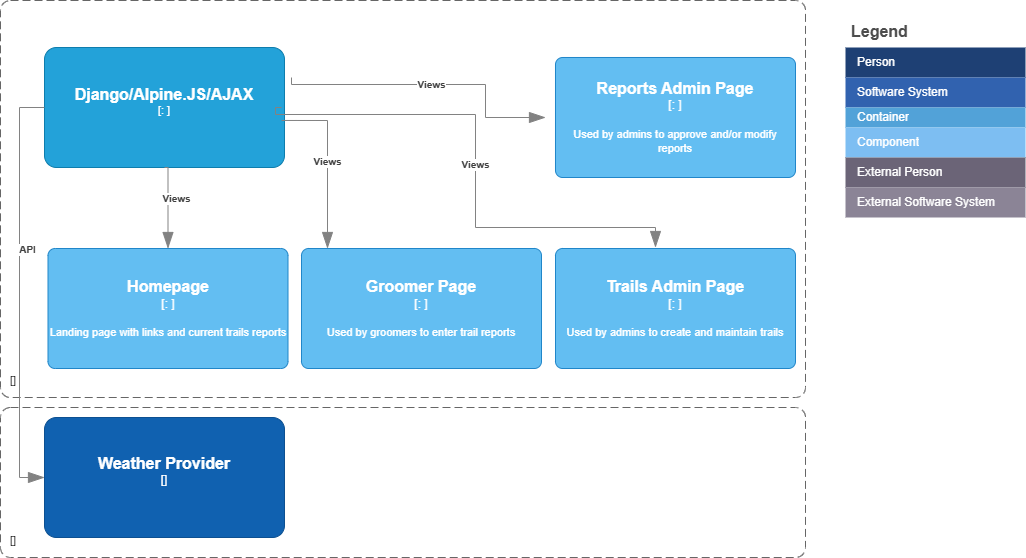

The diagram above was exported from draw.io. Its source (the exported page's mxGraphModel, read from the mxfile embedded in the PNG):
<mxGraphModel dx="989" dy="1062" grid="1" gridSize="10" guides="1" tooltips="1" connect="1" arrows="1" fold="1" page="1" pageScale="1" pageWidth="1100" pageHeight="850" math="0" shadow="0">
  <root>
    <mxCell id="0" />
    <mxCell id="1" parent="0" />
    <mxCell id="EbbBh1ozKTU9sIFa0Mv7-2" value="Legend" style="shape=table;startSize=30;container=1;collapsible=0;childLayout=tableLayout;fontSize=16;align=left;verticalAlign=top;fillColor=none;strokeColor=none;fontColor=#4D4D4D;fontStyle=1;spacingLeft=6;spacing=0;resizable=0;" parent="1" vertex="1">
      <mxGeometry x="870" y="290" width="180" height="200" as="geometry" />
    </mxCell>
    <mxCell id="EbbBh1ozKTU9sIFa0Mv7-3" value="" style="shape=tableRow;horizontal=0;startSize=0;swimlaneHead=0;swimlaneBody=0;strokeColor=inherit;top=0;left=0;bottom=0;right=0;collapsible=0;dropTarget=0;fillColor=none;points=[[0,0.5],[1,0.5]];portConstraint=eastwest;fontSize=12;" parent="EbbBh1ozKTU9sIFa0Mv7-2" vertex="1">
      <mxGeometry y="30" width="180" height="30" as="geometry" />
    </mxCell>
    <mxCell id="EbbBh1ozKTU9sIFa0Mv7-4" value="Person" style="shape=partialRectangle;html=1;whiteSpace=wrap;connectable=0;strokeColor=inherit;overflow=hidden;fillColor=#1E4074;top=0;left=0;bottom=0;right=0;pointerEvents=1;fontSize=12;align=left;fontColor=#FFFFFF;gradientColor=none;spacingLeft=10;spacingRight=4;" parent="EbbBh1ozKTU9sIFa0Mv7-3" vertex="1">
      <mxGeometry width="180" height="30" as="geometry">
        <mxRectangle width="180" height="30" as="alternateBounds" />
      </mxGeometry>
    </mxCell>
    <mxCell id="EbbBh1ozKTU9sIFa0Mv7-5" value="" style="shape=tableRow;horizontal=0;startSize=0;swimlaneHead=0;swimlaneBody=0;strokeColor=inherit;top=0;left=0;bottom=0;right=0;collapsible=0;dropTarget=0;fillColor=none;points=[[0,0.5],[1,0.5]];portConstraint=eastwest;fontSize=12;" parent="EbbBh1ozKTU9sIFa0Mv7-2" vertex="1">
      <mxGeometry y="60" width="180" height="30" as="geometry" />
    </mxCell>
    <mxCell id="EbbBh1ozKTU9sIFa0Mv7-6" value="Software System" style="shape=partialRectangle;html=1;whiteSpace=wrap;connectable=0;strokeColor=inherit;overflow=hidden;fillColor=#3162AF;top=0;left=0;bottom=0;right=0;pointerEvents=1;fontSize=12;align=left;fontColor=#FFFFFF;gradientColor=none;spacingLeft=10;spacingRight=4;" parent="EbbBh1ozKTU9sIFa0Mv7-5" vertex="1">
      <mxGeometry width="180" height="30" as="geometry">
        <mxRectangle width="180" height="30" as="alternateBounds" />
      </mxGeometry>
    </mxCell>
    <mxCell id="EbbBh1ozKTU9sIFa0Mv7-7" value="" style="shape=tableRow;horizontal=0;startSize=0;swimlaneHead=0;swimlaneBody=0;strokeColor=inherit;top=0;left=0;bottom=0;right=0;collapsible=0;dropTarget=0;fillColor=none;points=[[0,0.5],[1,0.5]];portConstraint=eastwest;fontSize=12;" parent="EbbBh1ozKTU9sIFa0Mv7-2" vertex="1">
      <mxGeometry y="90" width="180" height="20" as="geometry" />
    </mxCell>
    <mxCell id="EbbBh1ozKTU9sIFa0Mv7-8" value="Container" style="shape=partialRectangle;html=1;whiteSpace=wrap;connectable=0;strokeColor=inherit;overflow=hidden;fillColor=#52a2d8;top=0;left=0;bottom=0;right=0;pointerEvents=1;fontSize=12;align=left;fontColor=#FFFFFF;gradientColor=none;spacingLeft=10;spacingRight=4;" parent="EbbBh1ozKTU9sIFa0Mv7-7" vertex="1">
      <mxGeometry width="180" height="20" as="geometry">
        <mxRectangle width="180" height="20" as="alternateBounds" />
      </mxGeometry>
    </mxCell>
    <mxCell id="EbbBh1ozKTU9sIFa0Mv7-9" value="" style="shape=tableRow;horizontal=0;startSize=0;swimlaneHead=0;swimlaneBody=0;strokeColor=inherit;top=0;left=0;bottom=0;right=0;collapsible=0;dropTarget=0;fillColor=none;points=[[0,0.5],[1,0.5]];portConstraint=eastwest;fontSize=12;" parent="EbbBh1ozKTU9sIFa0Mv7-2" vertex="1">
      <mxGeometry y="110" width="180" height="30" as="geometry" />
    </mxCell>
    <mxCell id="EbbBh1ozKTU9sIFa0Mv7-10" value="Component" style="shape=partialRectangle;html=1;whiteSpace=wrap;connectable=0;strokeColor=inherit;overflow=hidden;fillColor=#7dbef2;top=0;left=0;bottom=0;right=0;pointerEvents=1;fontSize=12;align=left;fontColor=#FFFFFF;gradientColor=none;spacingLeft=10;spacingRight=4;" parent="EbbBh1ozKTU9sIFa0Mv7-9" vertex="1">
      <mxGeometry width="180" height="30" as="geometry">
        <mxRectangle width="180" height="30" as="alternateBounds" />
      </mxGeometry>
    </mxCell>
    <mxCell id="EbbBh1ozKTU9sIFa0Mv7-11" value="" style="shape=tableRow;horizontal=0;startSize=0;swimlaneHead=0;swimlaneBody=0;strokeColor=inherit;top=0;left=0;bottom=0;right=0;collapsible=0;dropTarget=0;fillColor=none;points=[[0,0.5],[1,0.5]];portConstraint=eastwest;fontSize=12;" parent="EbbBh1ozKTU9sIFa0Mv7-2" vertex="1">
      <mxGeometry y="140" width="180" height="30" as="geometry" />
    </mxCell>
    <mxCell id="EbbBh1ozKTU9sIFa0Mv7-12" value="External Person" style="shape=partialRectangle;html=1;whiteSpace=wrap;connectable=0;strokeColor=inherit;overflow=hidden;fillColor=#6b6477;top=0;left=0;bottom=0;right=0;pointerEvents=1;fontSize=12;align=left;fontColor=#FFFFFF;gradientColor=none;spacingLeft=10;spacingRight=4;" parent="EbbBh1ozKTU9sIFa0Mv7-11" vertex="1">
      <mxGeometry width="180" height="30" as="geometry">
        <mxRectangle width="180" height="30" as="alternateBounds" />
      </mxGeometry>
    </mxCell>
    <mxCell id="EbbBh1ozKTU9sIFa0Mv7-13" value="" style="shape=tableRow;horizontal=0;startSize=0;swimlaneHead=0;swimlaneBody=0;strokeColor=inherit;top=0;left=0;bottom=0;right=0;collapsible=0;dropTarget=0;fillColor=none;points=[[0,0.5],[1,0.5]];portConstraint=eastwest;fontSize=12;" parent="EbbBh1ozKTU9sIFa0Mv7-2" vertex="1">
      <mxGeometry y="170" width="180" height="30" as="geometry" />
    </mxCell>
    <mxCell id="EbbBh1ozKTU9sIFa0Mv7-14" value="External Software System" style="shape=partialRectangle;html=1;whiteSpace=wrap;connectable=0;strokeColor=inherit;overflow=hidden;fillColor=#8b8496;top=0;left=0;bottom=0;right=0;pointerEvents=1;fontSize=12;align=left;fontColor=#FFFFFF;gradientColor=none;spacingLeft=10;spacingRight=4;" parent="EbbBh1ozKTU9sIFa0Mv7-13" vertex="1">
      <mxGeometry width="180" height="30" as="geometry">
        <mxRectangle width="180" height="30" as="alternateBounds" />
      </mxGeometry>
    </mxCell>
    <object placeholders="1" c4Name="Django/Alpine.JS/AJAX" c4Type="" c4Technology="" c4Description="" label="&lt;font style=&quot;font-size: 16px&quot;&gt;&lt;b&gt;%c4Name%&lt;/b&gt;&lt;/font&gt;&lt;div&gt;[%c4Type%: %c4Technology%]&lt;/div&gt;&lt;br&gt;&lt;div&gt;&lt;font style=&quot;font-size: 11px&quot;&gt;&lt;font color=&quot;#E6E6E6&quot;&gt;%c4Description%&lt;/font&gt;&lt;/div&gt;" id="EbbBh1ozKTU9sIFa0Mv7-15">
      <mxCell style="rounded=1;whiteSpace=wrap;html=1;fontSize=11;labelBackgroundColor=none;fillColor=#23A2D9;fontColor=#ffffff;align=center;arcSize=10;strokeColor=#0E7DAD;metaEdit=1;resizable=0;points=[[0.25,0,0],[0.5,0,0],[0.75,0,0],[1,0.25,0],[1,0.5,0],[1,0.75,0],[0.75,1,0],[0.5,1,0],[0.25,1,0],[0,0.75,0],[0,0.5,0],[0,0.25,0]];" parent="1" vertex="1">
        <mxGeometry x="69" y="320" width="240" height="120" as="geometry" />
      </mxCell>
    </object>
    <object placeholders="1" c4Name="" c4Type="" c4Application="" label="&lt;font style=&quot;font-size: 16px&quot;&gt;&lt;b&gt;&lt;div style=&quot;text-align: left&quot;&gt;%c4Name%&lt;/div&gt;&lt;/b&gt;&lt;/font&gt;&lt;div style=&quot;text-align: left&quot;&gt;[%c4Application%]&lt;/div&gt;" id="EbbBh1ozKTU9sIFa0Mv7-37">
      <mxCell style="rounded=1;fontSize=11;whiteSpace=wrap;html=1;dashed=1;arcSize=20;fillColor=none;strokeColor=#666666;fontColor=#333333;labelBackgroundColor=none;align=left;verticalAlign=bottom;labelBorderColor=none;spacingTop=0;spacing=10;dashPattern=8 4;metaEdit=1;rotatable=0;perimeter=rectanglePerimeter;noLabel=0;labelPadding=0;allowArrows=0;connectable=0;expand=0;recursiveResize=0;editable=1;pointerEvents=0;absoluteArcSize=1;points=[[0.25,0,0],[0.5,0,0],[0.75,0,0],[1,0.25,0],[1,0.5,0],[1,0.75,0],[0.75,1,0],[0.5,1,0],[0.25,1,0],[0,0.75,0],[0,0.5,0],[0,0.25,0]];" parent="1" vertex="1">
        <mxGeometry x="25" y="273" width="805" height="397" as="geometry" />
      </mxCell>
    </object>
    <object placeholders="1" c4Name="Homepage" c4Type="" c4Technology="" c4Description="Landing page with links and current trails reports" label="&lt;font style=&quot;font-size: 16px&quot;&gt;&lt;b&gt;%c4Name%&lt;/b&gt;&lt;/font&gt;&lt;div&gt;[%c4Type%: %c4Technology%]&lt;/div&gt;&lt;br&gt;&lt;div&gt;&lt;font style=&quot;font-size: 11px&quot;&gt;%c4Description%&lt;/font&gt;&lt;/div&gt;" id="EbbBh1ozKTU9sIFa0Mv7-62">
      <mxCell style="rounded=1;whiteSpace=wrap;html=1;labelBackgroundColor=none;fillColor=#63BEF2;fontColor=#ffffff;align=center;arcSize=6;strokeColor=#2086C9;metaEdit=1;resizable=0;points=[[0.25,0,0],[0.5,0,0],[0.75,0,0],[1,0.25,0],[1,0.5,0],[1,0.75,0],[0.75,1,0],[0.5,1,0],[0.25,1,0],[0,0.75,0],[0,0.5,0],[0,0.25,0]];" parent="1" vertex="1">
        <mxGeometry x="72.5" y="521" width="240" height="120" as="geometry" />
      </mxCell>
    </object>
    <object placeholders="1" c4Type="" c4Description="Views" label="&lt;div style=&quot;text-align: left&quot;&gt;&lt;div style=&quot;text-align: center&quot;&gt;&lt;b&gt;%c4Description%&lt;/b&gt;&lt;/div&gt;" id="-393rxLxL99Dqva5p_U4-8">
      <mxCell style="endArrow=blockThin;html=1;fontSize=10;fontColor=#404040;strokeWidth=1;endFill=1;strokeColor=#828282;elbow=vertical;metaEdit=1;endSize=14;startSize=14;jumpStyle=arc;jumpSize=16;rounded=0;edgeStyle=orthogonalEdgeStyle;exitX=0.5;exitY=1;exitDx=0;exitDy=0;exitPerimeter=0;entryX=0.5;entryY=0;entryDx=0;entryDy=0;entryPerimeter=0;" parent="1" source="EbbBh1ozKTU9sIFa0Mv7-15" target="EbbBh1ozKTU9sIFa0Mv7-62" edge="1">
        <mxGeometry x="-0.2071" y="8" width="240" relative="1" as="geometry">
          <mxPoint x="406" y="447" as="sourcePoint" />
          <mxPoint x="406" y="530" as="targetPoint" />
          <Array as="points">
            <mxPoint x="193" y="440" />
          </Array>
          <mxPoint as="offset" />
        </mxGeometry>
      </mxCell>
    </object>
    <object placeholders="1" c4Name="Groomer Page" c4Type="" c4Technology="" c4Description="Used by groomers to enter trail reports" label="&lt;font style=&quot;font-size: 16px&quot;&gt;&lt;b&gt;%c4Name%&lt;/b&gt;&lt;/font&gt;&lt;div&gt;[%c4Type%: %c4Technology%]&lt;/div&gt;&lt;br&gt;&lt;div&gt;&lt;font style=&quot;font-size: 11px&quot;&gt;%c4Description%&lt;/font&gt;&lt;/div&gt;" id="2">
      <mxCell style="rounded=1;whiteSpace=wrap;html=1;labelBackgroundColor=none;fillColor=#63BEF2;fontColor=#ffffff;align=center;arcSize=6;strokeColor=#2086C9;metaEdit=1;resizable=0;points=[[0.25,0,0],[0.5,0,0],[0.75,0,0],[1,0.25,0],[1,0.5,0],[1,0.75,0],[0.75,1,0],[0.5,1,0],[0.25,1,0],[0,0.75,0],[0,0.5,0],[0,0.25,0]];" parent="1" vertex="1">
        <mxGeometry x="326" y="521" width="240" height="120" as="geometry" />
      </mxCell>
    </object>
    <object placeholders="1" c4Name="Reports Admin Page" c4Type="" c4Technology="" c4Description="Used by admins to approve and/or modify reports" label="&lt;font style=&quot;font-size: 16px&quot;&gt;&lt;b&gt;%c4Name%&lt;/b&gt;&lt;/font&gt;&lt;div&gt;[%c4Type%: %c4Technology%]&lt;/div&gt;&lt;br&gt;&lt;div&gt;&lt;font style=&quot;font-size: 11px&quot;&gt;%c4Description%&lt;/font&gt;&lt;/div&gt;" id="3">
      <mxCell style="rounded=1;whiteSpace=wrap;html=1;labelBackgroundColor=none;fillColor=#63BEF2;fontColor=#ffffff;align=center;arcSize=6;strokeColor=#2086C9;metaEdit=1;resizable=0;points=[[0.25,0,0],[0.5,0,0],[0.75,0,0],[1,0.25,0],[1,0.5,0],[1,0.75,0],[0.75,1,0],[0.5,1,0],[0.25,1,0],[0,0.75,0],[0,0.5,0],[0,0.25,0]];" parent="1" vertex="1">
        <mxGeometry x="580" y="330" width="240" height="120" as="geometry" />
      </mxCell>
    </object>
    <object placeholders="1" c4Type="" c4Description="Views" label="&lt;div style=&quot;text-align: left&quot;&gt;&lt;div style=&quot;text-align: center&quot;&gt;&lt;b&gt;%c4Description%&lt;/b&gt;&lt;/div&gt;" id="5">
      <mxCell style="endArrow=blockThin;html=1;fontSize=10;fontColor=#404040;strokeWidth=1;endFill=1;strokeColor=#828282;elbow=vertical;metaEdit=1;endSize=14;startSize=14;jumpStyle=arc;jumpSize=16;rounded=0;edgeStyle=orthogonalEdgeStyle;exitX=0.988;exitY=0.608;exitDx=0;exitDy=0;exitPerimeter=0;" parent="1" source="EbbBh1ozKTU9sIFa0Mv7-15" target="2" edge="1">
        <mxGeometry width="240" relative="1" as="geometry">
          <mxPoint x="348" y="392" as="sourcePoint" />
          <mxPoint x="351.5" y="473" as="targetPoint" />
          <Array as="points">
            <mxPoint x="352" y="393" />
          </Array>
        </mxGeometry>
      </mxCell>
    </object>
    <object placeholders="1" c4Type="" c4Description="Views" label="&lt;div style=&quot;text-align: left&quot;&gt;&lt;div style=&quot;text-align: center&quot;&gt;&lt;b&gt;%c4Description%&lt;/b&gt;&lt;/div&gt;" id="ttSbflyq76VGwKiMciCp-5">
      <mxCell style="endArrow=blockThin;html=1;fontSize=10;fontColor=#404040;strokeWidth=1;endFill=1;strokeColor=#828282;elbow=vertical;metaEdit=1;endSize=14;startSize=14;jumpStyle=arc;jumpSize=16;rounded=0;edgeStyle=orthogonalEdgeStyle;" parent="1" edge="1">
        <mxGeometry width="240" relative="1" as="geometry">
          <mxPoint x="316" y="350" as="sourcePoint" />
          <mxPoint x="570" y="390" as="targetPoint" />
          <Array as="points">
            <mxPoint x="510" y="357" />
            <mxPoint x="510" y="390" />
          </Array>
        </mxGeometry>
      </mxCell>
    </object>
    <object placeholders="1" c4Name="Trails Admin Page" c4Type="" c4Technology="" c4Description="Used by admins to create and maintain trails" label="&lt;font style=&quot;font-size: 16px&quot;&gt;&lt;b&gt;%c4Name%&lt;/b&gt;&lt;/font&gt;&lt;div&gt;[%c4Type%: %c4Technology%]&lt;/div&gt;&lt;br&gt;&lt;div&gt;&lt;font style=&quot;font-size: 11px&quot;&gt;%c4Description%&lt;/font&gt;&lt;/div&gt;" id="9EUZ4a0l1q9LtKuMRfvL-5">
      <mxCell style="rounded=1;whiteSpace=wrap;html=1;labelBackgroundColor=none;fillColor=#63BEF2;fontColor=#ffffff;align=center;arcSize=6;strokeColor=#2086C9;metaEdit=1;resizable=0;points=[[0.25,0,0],[0.5,0,0],[0.75,0,0],[1,0.25,0],[1,0.5,0],[1,0.75,0],[0.75,1,0],[0.5,1,0],[0.25,1,0],[0,0.75,0],[0,0.5,0],[0,0.25,0]];" parent="1" vertex="1">
        <mxGeometry x="580" y="521" width="240" height="120" as="geometry" />
      </mxCell>
    </object>
    <object placeholders="1" c4Type="" c4Description="Views" label="&lt;div style=&quot;text-align: left&quot;&gt;&lt;div style=&quot;text-align: center&quot;&gt;&lt;b&gt;%c4Description%&lt;/b&gt;&lt;/div&gt;" id="9EUZ4a0l1q9LtKuMRfvL-6">
      <mxCell style="endArrow=blockThin;html=1;fontSize=10;fontColor=#404040;strokeWidth=1;endFill=1;strokeColor=#828282;elbow=vertical;metaEdit=1;endSize=14;startSize=14;jumpStyle=arc;jumpSize=16;rounded=0;edgeStyle=orthogonalEdgeStyle;" parent="1" edge="1">
        <mxGeometry width="240" relative="1" as="geometry">
          <mxPoint x="306" y="380" as="sourcePoint" />
          <mxPoint x="680" y="520" as="targetPoint" />
          <Array as="points">
            <mxPoint x="300" y="380" />
            <mxPoint x="300" y="387" />
            <mxPoint x="500" y="387" />
            <mxPoint x="500" y="500" />
            <mxPoint x="680" y="500" />
          </Array>
        </mxGeometry>
      </mxCell>
    </object>
    <object placeholders="1" c4Name="" c4Type="" c4Application="" label="&lt;font style=&quot;font-size: 16px&quot;&gt;&lt;b&gt;&lt;div style=&quot;text-align: left&quot;&gt;%c4Name%&lt;/div&gt;&lt;/b&gt;&lt;/font&gt;&lt;div style=&quot;text-align: left&quot;&gt;[%c4Application%]&lt;/div&gt;" id="6">
      <mxCell style="rounded=1;fontSize=11;whiteSpace=wrap;html=1;dashed=1;arcSize=20;fillColor=none;strokeColor=#666666;fontColor=#333333;labelBackgroundColor=none;align=left;verticalAlign=bottom;labelBorderColor=none;spacingTop=0;spacing=10;dashPattern=8 4;metaEdit=1;rotatable=0;perimeter=rectanglePerimeter;noLabel=0;labelPadding=0;allowArrows=0;connectable=0;expand=0;recursiveResize=0;editable=1;pointerEvents=0;absoluteArcSize=1;points=[[0.25,0,0],[0.5,0,0],[0.75,0,0],[1,0.25,0],[1,0.5,0],[1,0.75,0],[0.75,1,0],[0.5,1,0],[0.25,1,0],[0,0.75,0],[0,0.5,0],[0,0.25,0]];" parent="1" vertex="1">
        <mxGeometry x="25" y="680" width="805" height="150" as="geometry" />
      </mxCell>
    </object>
    <object placeholders="1" c4Name="Weather Provider" c4Type="" c4Description="" label="&lt;font style=&quot;font-size: 16px&quot;&gt;&lt;b&gt;%c4Name%&lt;/b&gt;&lt;/font&gt;&lt;div&gt;[%c4Type%]&lt;/div&gt;&lt;br&gt;&lt;div&gt;&lt;font style=&quot;font-size: 11px&quot;&gt;&lt;font color=&quot;#cccccc&quot;&gt;%c4Description%&lt;/font&gt;&lt;/div&gt;" id="7">
      <mxCell style="rounded=1;whiteSpace=wrap;html=1;labelBackgroundColor=none;fillColor=#1061B0;fontColor=#ffffff;align=center;arcSize=10;strokeColor=#0D5091;metaEdit=1;resizable=0;points=[[0.25,0,0],[0.5,0,0],[0.75,0,0],[1,0.25,0],[1,0.5,0],[1,0.75,0],[0.75,1,0],[0.5,1,0],[0.25,1,0],[0,0.75,0],[0,0.5,0],[0,0.25,0]];" parent="1" vertex="1">
        <mxGeometry x="69" y="690" width="240" height="120" as="geometry" />
      </mxCell>
    </object>
    <object placeholders="1" c4Type="" c4Description="API" label="&lt;div style=&quot;text-align: left&quot;&gt;&lt;div style=&quot;text-align: center&quot;&gt;&lt;b&gt;%c4Description%&lt;/b&gt;&lt;/div&gt;" id="8">
      <mxCell style="endArrow=blockThin;html=1;fontSize=10;fontColor=#404040;strokeWidth=1;endFill=1;strokeColor=#828282;elbow=vertical;metaEdit=1;endSize=14;startSize=14;jumpStyle=arc;jumpSize=16;rounded=0;edgeStyle=orthogonalEdgeStyle;exitX=0;exitY=0.5;exitDx=0;exitDy=0;exitPerimeter=0;entryX=0;entryY=0.5;entryDx=0;entryDy=0;entryPerimeter=0;" parent="1" source="EbbBh1ozKTU9sIFa0Mv7-15" target="7" edge="1">
        <mxGeometry x="-0.2071" y="8" width="240" relative="1" as="geometry">
          <mxPoint x="40" y="440" as="sourcePoint" />
          <mxPoint x="43.5" y="521" as="targetPoint" />
          <Array as="points">
            <mxPoint x="44" y="380" />
            <mxPoint x="44" y="750" />
          </Array>
          <mxPoint as="offset" />
        </mxGeometry>
      </mxCell>
    </object>
  </root>
</mxGraphModel>